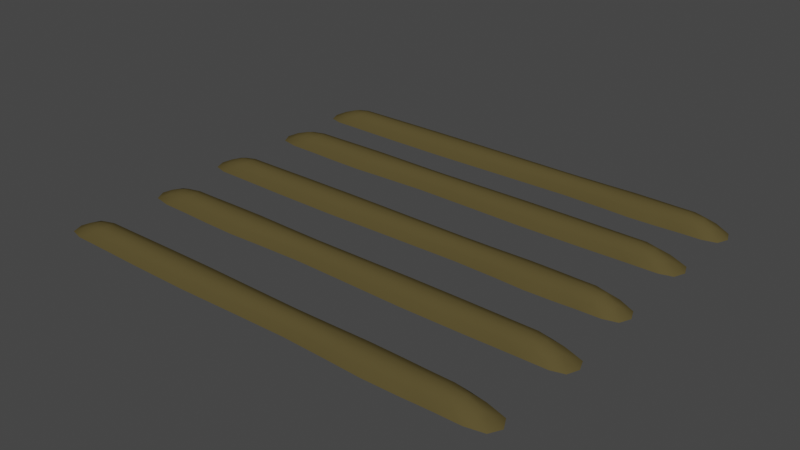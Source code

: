 # Source: Farm_FirstAge_Level3.blend  (saved by Blender 3.0.42; exported with 4.5.12 LTS)
import bpy
from mathutils import Matrix  # noqa: F401  (used for matrix-valued properties, if any)

bpy.ops.wm.read_factory_settings(use_empty=True)
scene = bpy.context.scene
scene.name = 'Scene'

# ---- collections
col_collection = bpy.data.collections.new('Collection'); scene.collection.children.link(col_collection)

# ---- materials (node trees are filled in below, after node groups)
mat_dirt = bpy.data.materials.new('Dirt')
mat_dirt.alpha_threshold = 0.0
mat_dirt.use_transparent_shadow = False
mat_dirt.diffuse_color = (0.09462, 0.07399, 0.02894, 1.0)
mat_dirt.roughness = 0.5

# ---- material node trees

# ---- world
world_world = bpy.data.worlds.new('World'); scene.world = world_world
world_world.use_nodes = True; world_world.node_tree.nodes.clear()
_N = world_world.node_tree.nodes; _L = world_world.node_tree.links
n0 = _N.new('ShaderNodeOutputWorld'); n0.name = 'World Output'; n0.location = (300, 300)
n1 = _N.new('ShaderNodeBackground'); n1.name = 'Background'; n1.location = (10, 300)
n1.inputs[0].default_value = (0.05088, 0.05088, 0.05088, 1.0)
_L.new(n1.outputs[0], n0.inputs[0])
n0.is_active_output = True
world_world.color = (0.05088, 0.05088, 0.05088)
world_world.use_sun_shadow = False
world_world.sun_shadow_jitter_overblur = 0.0

# ---- meshes
me_cube_279 = bpy.data.meshes.new('Cube.279')
me_cube_279.from_pydata([(0.8332, -0.7007, 0.02306), (-0.7483, -0.7443, 0.02306), (-0.8095, -0.7007, 0.02306), (0.7506, -0.6572, 0.02306), (0.7006, -0.7007, 0.0512), (0.5153, -0.7007, 0.0512), (0.5519, -0.6525, 0.02306), (0.7506, -0.7443, 0.02306), (-0.7483, -0.6572, 0.02306), (-0.6968, -0.7007, 0.0512), (-0.4728, -0.7481, 0.02306), (0.5519, -0.7489, 0.02306), (0.3028, -0.6552, 0.02306), (0.2831, -0.7007, 0.0512), (-0.04056, -0.7007, 0.0512), (-0.04437, -0.6561, 0.02306), (0.3028, -0.7463, 0.02306), (-0.4728, -0.6534, 0.02306), (-0.44, -0.7007, 0.0512), (-0.04437, -0.7454, 0.02306), (-0.801, -0.3533, 0.02306), (0.7805, -0.3098, 0.02306), (0.8417, -0.3533, 0.02306), (-0.7184, -0.3969, 0.02306), (-0.6684, -0.3533, 0.0512), (-0.4831, -0.3533, 0.0512), (-0.5197, -0.4015, 0.02306), (-0.7184, -0.3098, 0.02306), (0.7805, -0.3969, 0.02306), (0.729, -0.3533, 0.0512), (0.5051, -0.306, 0.02306), (-0.5197, -0.3051, 0.02306), (-0.2706, -0.3989, 0.02306), (-0.2509, -0.3533, 0.0512), (0.07278, -0.3533, 0.0512), (0.07659, -0.398, 0.02306), (-0.2706, -0.3078, 0.02306), (0.5051, -0.4007, 0.02306), (0.4722, -0.3533, 0.0512), (0.07659, -0.3087, 0.02306), (0.8315, -0.03266, 0.02306), (-0.775, -0.07621, 0.02306), (-0.8362, -0.03266, 0.02306), (0.7662, 0.01089, 0.02306), (0.7266, -0.03266, 0.0512), (0.5801, -0.03266, 0.0512), (0.609, 0.01554, 0.02306), (0.7662, -0.07621, 0.02306), (-0.775, 0.01089, 0.02306), (-0.7235, -0.03266, 0.0512), (-0.4996, -0.07998, 0.02306), (0.609, -0.08086, 0.02306), (0.412, 0.01287, 0.02306), (0.3964, -0.03266, 0.0512), (0.01569, -0.03266, 0.0512), (0.01076, 0.01199, 0.02306), (0.412, -0.07819, 0.02306), (-0.4996, 0.01465, 0.02306), (-0.4667, -0.03266, 0.0512), (0.01076, -0.07731, 0.02306), (-0.8277, 0.3147, 0.02306), (0.7538, 0.3583, 0.02306), (0.815, 0.3147, 0.02306), (-0.7451, 0.2712, 0.02306), (-0.6951, 0.3147, 0.0512), (-0.5098, 0.3147, 0.0512), (-0.5464, 0.2665, 0.02306), (-0.7451, 0.3583, 0.02306), (0.7538, 0.2712, 0.02306), (0.7023, 0.3147, 0.0512), (0.4783, 0.3621, 0.02306), (-0.5464, 0.3629, 0.02306), (-0.2973, 0.2692, 0.02306), (-0.2776, 0.3147, 0.0512), (0.04606, 0.3147, 0.0512), (0.04987, 0.2701, 0.02306), (-0.2973, 0.3603, 0.02306), (0.4783, 0.2674, 0.02306), (0.4455, 0.3147, 0.0512), (0.04987, 0.3594, 0.02306), (0.8315, 0.6117, 0.02306), (-0.775, 0.5681, 0.02306), (-0.8362, 0.6117, 0.02306), (0.7662, 0.6552, 0.02306), (0.7266, 0.6117, 0.0512), (0.5801, 0.6117, 0.0512), (0.609, 0.6599, 0.02306), (0.7662, 0.5681, 0.02306), (-0.775, 0.6552, 0.02306), (-0.7235, 0.6117, 0.0512), (-0.4996, 0.5643, 0.02306), (0.609, 0.5635, 0.02306), (0.412, 0.6572, 0.02306), (0.3964, 0.6117, 0.0512), (0.01569, 0.6117, 0.0512), (0.01076, 0.6563, 0.02306), (0.412, 0.5661, 0.02306), (-0.4996, 0.659, 0.02306), (-0.4667, 0.6117, 0.0512), (0.01076, 0.567, 0.02306), (0.8889, -0.7007, -0.00508), (0.8126, -0.6681, 0.02306), (0.7722, -0.7007, 0.04416), (0.8126, -0.7334, 0.02306), (0.8007, -0.7565, -0.00508), (-0.7096, -0.7273, 0.04416), (-0.7942, -0.7334, 0.02306), (-0.8651, -0.7007, -0.00508), (-0.7535, -0.7007, 0.04416), (-0.7942, -0.6681, 0.02306), (-0.7998, -0.645, -0.00508), (0.7131, -0.6742, 0.04416), (0.5885, -0.7625, -0.00508), (0.7131, -0.7273, 0.04416), (0.8007, -0.645, -0.00508), (0.5245, -0.6714, 0.04416), (0.6158, -0.7007, 0.0512), (0.6597, -0.656, 0.02306), (0.6597, -0.7455, 0.02306), (-0.4482, -0.7296, 0.04416), (-0.5057, -0.6401, -0.00508), (-0.7998, -0.7565, -0.00508), (-0.7096, -0.6742, 0.04416), (-0.6488, -0.6563, 0.02306), (-0.6041, -0.7007, 0.0512), (-0.6488, -0.7452, 0.02306), (0.3226, -0.7591, -0.00508), (0.2881, -0.673, 0.04416), (0.5245, -0.7301, 0.04416), (0.5885, -0.639, -0.00508), (0.4316, -0.7506, 0.02306), (0.4316, -0.6509, 0.02306), (0.4032, -0.7007, 0.0512), (0.2881, -0.7285, 0.04416), (0.3226, -0.6424, -0.00508), (-0.04818, -0.7579, -0.00508), (-0.04151, -0.6735, 0.04416), (0.1402, -0.7007, 0.0512), (0.1496, -0.6591, 0.02306), (0.1496, -0.7424, 0.02306), (-0.04151, -0.728, 0.04416), (-0.04818, -0.6436, -0.00508), (-0.5057, -0.7613, -0.00508), (-0.4482, -0.6719, 0.04416), (-0.2586, -0.6522, 0.02306), (-0.2403, -0.7007, 0.0512), (-0.2586, -0.7493, 0.02306), (-0.8566, -0.3533, -0.00508), (-0.7804, -0.386, 0.02306), (-0.74, -0.3533, 0.04416), (-0.7804, -0.3207, 0.02306), (-0.7685, -0.2976, -0.00508), (0.7419, -0.3268, 0.04416), (0.8264, -0.3207, 0.02306), (0.8973, -0.3533, -0.00508), (0.7857, -0.3533, 0.04416), (0.8264, -0.386, 0.02306), (0.832, -0.4091, -0.00508), (-0.6809, -0.3799, 0.04416), (-0.5563, -0.2916, -0.00508), (-0.6809, -0.3268, 0.04416), (-0.7685, -0.4091, -0.00508), (-0.4923, -0.3827, 0.04416), (-0.5835, -0.3533, 0.0512), (-0.6274, -0.3981, 0.02306), (-0.6274, -0.3086, 0.02306), (0.4804, -0.3245, 0.04416), (0.5379, -0.4139, -0.00508), (0.832, -0.2976, -0.00508), (0.7419, -0.3799, 0.04416), (0.681, -0.3978, 0.02306), (0.6363, -0.3533, 0.0512), (0.681, -0.3089, 0.02306), (-0.2903, -0.295, -0.00508), (-0.2558, -0.3811, 0.04416), (-0.4923, -0.324, 0.04416), (-0.5563, -0.4151, -0.00508), (-0.3994, -0.3035, 0.02306), (-0.3994, -0.4032, 0.02306), (-0.3709, -0.3533, 0.0512), (-0.2558, -0.3256, 0.04416), (-0.2903, -0.4117, -0.00508), (0.0804, -0.2962, -0.00508), (0.07373, -0.3806, 0.04416), (-0.108, -0.3533, 0.0512), (-0.1173, -0.395, 0.02306), (-0.1173, -0.3117, 0.02306), (0.07373, -0.3261, 0.04416), (0.0804, -0.4105, -0.00508), (0.5379, -0.2927, -0.00508), (0.4804, -0.3822, 0.04416), (0.2908, -0.4019, 0.02306), (0.2725, -0.3533, 0.0512), (0.2908, -0.3048, 0.02306), (0.8755, -0.03266, -0.00508), (0.8152, -9.576e-07, 0.02306), (0.7833, -0.03266, 0.04416), (0.8152, -0.06532, 0.02306), (0.8057, -0.08843, -0.00508), (-0.7364, -0.05921, 0.04416), (-0.8209, -0.06532, 0.02306), (-0.8918, -0.03266, -0.00508), (-0.7802, -0.03266, 0.04416), (-0.8209, -1.491e-06, 0.02306), (-0.8265, 0.02311, -0.00508), (0.7365, -0.006111, 0.04416), (0.6379, -0.09439, -0.00508), (0.7365, -0.05921, 0.04416), (0.8057, 0.02311, -0.00508), (0.5873, -0.003275, 0.04416), (0.6595, -0.03266, 0.0512), (0.6942, 0.01205, 0.02306), (0.6942, -0.07737, 0.02306), (-0.4749, -0.06151, 0.04416), (-0.5324, 0.02793, -0.00508), (-0.8265, -0.08843, -0.00508), (-0.7364, -0.006112, 0.04416), (-0.6755, 0.01183, 0.02306), (-0.6308, -0.03266, 0.0512), (-0.6755, -0.07715, 0.02306), (0.4276, -0.09097, -0.00508), (0.4003, -0.004901, 0.04416), (0.5873, -0.06205, 0.04416), (0.6379, 0.02906, -0.00508), (0.5139, -0.08252, 0.02306), (0.5139, 0.0172, 0.02306), (0.4914, -0.03266, 0.0512), (0.4003, -0.06042, 0.04416), (0.4276, 0.02565, -0.00508), (0.005833, -0.08984, -0.00508), (0.01446, -0.00544, 0.04416), (0.2522, -0.03266, 0.0512), (0.2591, 0.008991, 0.02306), (0.2591, -0.07431, 0.02306), (0.01446, -0.05988, 0.04416), (0.005833, 0.02452, -0.00508), (-0.5324, -0.09325, -0.00508), (-0.4749, -0.003814, 0.04416), (-0.2649, 0.01587, 0.02306), (-0.2463, -0.03266, 0.0512), (-0.2649, -0.08119, 0.02306), (-0.8834, 0.3147, -0.00508), (-0.8071, 0.2821, 0.02306), (-0.7667, 0.3147, 0.04416), (-0.8071, 0.3474, 0.02306), (-0.7952, 0.3705, -0.00508), (0.7151, 0.3413, 0.04416), (0.7997, 0.3474, 0.02306), (0.8706, 0.3147, -0.00508), (0.759, 0.3147, 0.04416), (0.7997, 0.2821, 0.02306), (0.8053, 0.259, -0.00508), (-0.7076, 0.2882, 0.04416), (-0.583, 0.3765, -0.00508), (-0.7076, 0.3413, 0.04416), (-0.7952, 0.259, -0.00508), (-0.519, 0.2854, 0.04416), (-0.6103, 0.3147, 0.0512), (-0.6542, 0.27, 0.02306), (-0.6542, 0.3595, 0.02306), (0.4537, 0.3436, 0.04416), (0.5112, 0.2541, -0.00508), (0.8053, 0.3705, -0.00508), (0.7151, 0.2882, 0.04416), (0.6543, 0.2703, 0.02306), (0.6096, 0.3147, 0.0512), (0.6543, 0.3592, 0.02306), (-0.3171, 0.3731, -0.00508), (-0.2826, 0.287, 0.04416), (-0.519, 0.3441, 0.04416), (-0.583, 0.253, -0.00508), (-0.4261, 0.3646, 0.02306), (-0.4261, 0.2649, 0.02306), (-0.3977, 0.3147, 0.0512), (-0.2826, 0.3425, 0.04416), (-0.3171, 0.2564, -0.00508), (0.05368, 0.3719, -0.00508), (0.04701, 0.2875, 0.04416), (-0.1347, 0.3147, 0.0512), (-0.1441, 0.2731, 0.02306), (-0.1441, 0.3564, 0.02306), (0.04701, 0.342, 0.04416), (0.05368, 0.2576, -0.00508), (0.5112, 0.3753, -0.00508), (0.4537, 0.2859, 0.04416), (0.2641, 0.2662, 0.02306), (0.2458, 0.3147, 0.0512), (0.2641, 0.3633, 0.02306), (0.8755, 0.6117, -0.00508), (0.8152, 0.6443, 0.02306), (0.7833, 0.6117, 0.04416), (0.8152, 0.579, 0.02306), (0.8057, 0.5559, -0.00508), (-0.7364, 0.5851, 0.04416), (-0.8209, 0.579, 0.02306), (-0.8918, 0.6117, -0.00508), (-0.7802, 0.6117, 0.04416), (-0.8209, 0.6443, 0.02306), (-0.8265, 0.6674, -0.00508), (0.7365, 0.6382, 0.04416), (0.6379, 0.5499, -0.00508), (0.7365, 0.5851, 0.04416), (0.8057, 0.6674, -0.00508), (0.5873, 0.6411, 0.04416), (0.6595, 0.6117, 0.0512), (0.6942, 0.6564, 0.02306), (0.6942, 0.567, 0.02306), (-0.4749, 0.5828, 0.04416), (-0.5324, 0.6723, -0.00508), (-0.8265, 0.5559, -0.00508), (-0.7364, 0.6382, 0.04416), (-0.6755, 0.6562, 0.02306), (-0.6308, 0.6117, 0.0512), (-0.6755, 0.5672, 0.02306), (0.4276, 0.5534, -0.00508), (0.4003, 0.6394, 0.04416), (0.5873, 0.5823, 0.04416), (0.6379, 0.6734, -0.00508), (0.5139, 0.5618, 0.02306), (0.5139, 0.6615, 0.02306), (0.4914, 0.6117, 0.0512), (0.4003, 0.5839, 0.04416), (0.4276, 0.67, -0.00508), (0.005832, 0.5545, -0.00508), (0.01446, 0.6389, 0.04416), (0.2522, 0.6117, 0.0512), (0.2591, 0.6533, 0.02306), (0.2591, 0.57, 0.02306), (0.01446, 0.5844, 0.04416), (0.005832, 0.6688, -0.00508), (-0.5324, 0.5511, -0.00508), (-0.4749, 0.6405, 0.04416), (-0.2649, 0.6602, 0.02306), (-0.2463, 0.6117, 0.0512), (-0.2649, 0.5631, 0.02306), (0.8668, -0.6589, -0.00508), (0.7675, -0.6793, 0.03869), (0.8668, -0.7426, -0.00508), (0.7675, -0.7222, 0.03869), (-0.8488, -0.6589, -0.00508), (-0.7527, -0.6793, 0.03869), (-0.8488, -0.7426, -0.00508), (-0.7527, -0.7222, 0.03869), (0.7035, -0.758, -0.00508), (0.6267, -0.728, 0.04416), (0.7035, -0.6435, -0.00508), (0.6267, -0.6735, 0.04416), (-0.6152, -0.7279, 0.04416), (-0.6936, -0.6438, -0.00508), (-0.6936, -0.7577, -0.00508), (-0.6152, -0.6736, 0.04416), (0.46, -0.7646, -0.00508), (0.4103, -0.6703, 0.04416), (0.4103, -0.7311, 0.04416), (0.46, -0.6369, -0.00508), (0.1426, -0.7261, 0.04416), (0.1589, -0.6474, -0.00508), (0.1589, -0.7541, -0.00508), (0.1426, -0.6753, 0.04416), (-0.2449, -0.7303, 0.04416), (-0.2769, -0.6386, -0.00508), (-0.2769, -0.7629, -0.00508), (-0.2449, -0.6712, 0.04416), (-0.8346, -0.3952, -0.00508), (-0.7352, -0.3748, 0.03869), (-0.8346, -0.3115, -0.00508), (-0.7352, -0.3319, 0.03869), (0.881, -0.3952, -0.00508), (0.785, -0.3748, 0.03869), (0.881, -0.3115, -0.00508), (0.785, -0.3319, 0.03869), (-0.6713, -0.2961, -0.00508), (-0.5945, -0.3261, 0.04416), (-0.6713, -0.4106, -0.00508), (-0.5945, -0.3806, 0.04416), (0.6475, -0.3262, 0.04416), (0.7258, -0.4103, -0.00508), (0.7258, -0.2964, -0.00508), (0.6475, -0.3805, 0.04416), (-0.4278, -0.2895, -0.00508), (-0.3781, -0.3837, 0.04416), (-0.3781, -0.3229, 0.04416), (-0.4278, -0.4172, -0.00508), (-0.1103, -0.3279, 0.04416), (-0.1267, -0.4067, -0.00508), (-0.1267, -0.3, -0.00508), (-0.1103, -0.3787, 0.04416), (0.2771, -0.3238, 0.04416), (0.3091, -0.4155, -0.00508), (0.3091, -0.2912, -0.00508), (0.2771, -0.3829, 0.04416), (0.8581, 0.009164, -0.00508), (0.7795, -0.01118, 0.03869), (0.8581, -0.07449, -0.00508), (0.7795, -0.05414, 0.03869), (-0.8755, 0.009164, -0.00508), (-0.7795, -0.01118, 0.03869), (-0.8755, -0.07449, -0.00508), (-0.7795, -0.05414, 0.03869), (0.7289, -0.08992, -0.00508), (0.6682, -0.05992, 0.04416), (0.7289, 0.0246, -0.00508), (0.6682, -0.005402, 0.04416), (-0.642, -0.05979, 0.04416), (-0.7203, 0.02431, -0.00508), (-0.7203, -0.08964, -0.00508), (-0.642, -0.005537, 0.04416), (0.5363, -0.09651, -0.00508), (0.497, -0.002264, 0.04416), (0.497, -0.06306, 0.04416), (0.5363, 0.03119, -0.00508), (0.2539, -0.05806, 0.04416), (0.266, 0.02068, -0.00508), (0.266, -0.086, -0.00508), (0.2539, -0.007266, 0.04416), (-0.2509, -0.06225, 0.04416), (-0.2835, 0.02949, -0.00508), (-0.2835, -0.09481, -0.00508), (-0.2509, -0.003072, 0.04416), (-0.8613, 0.2729, -0.00508), (-0.762, 0.2933, 0.03869), (-0.8613, 0.3566, -0.00508), (-0.762, 0.3362, 0.03869), (0.8543, 0.2729, -0.00508), (0.7582, 0.2933, 0.03869), (0.8543, 0.3566, -0.00508), (0.7582, 0.3362, 0.03869), (-0.698, 0.372, -0.00508), (-0.6212, 0.342, 0.04416), (-0.698, 0.2575, -0.00508), (-0.6212, 0.2875, 0.04416), (0.6207, 0.3419, 0.04416), (0.6991, 0.2578, -0.00508), (0.6991, 0.3717, -0.00508), (0.6207, 0.2876, 0.04416), (-0.4545, 0.3786, -0.00508), (-0.4048, 0.2843, 0.04416), (-0.4048, 0.3451, 0.04416), (-0.4545, 0.2509, -0.00508), (-0.1371, 0.3401, 0.04416), (-0.1534, 0.2614, -0.00508), (-0.1534, 0.3681, -0.00508), (-0.1371, 0.2893, 0.04416), (0.2504, 0.3443, 0.04416), (0.2824, 0.2526, -0.00508), (0.2824, 0.3769, -0.00508), (0.2504, 0.2852, 0.04416), (0.8581, 0.6535, -0.00508), (0.7795, 0.6331, 0.03869), (0.8581, 0.5698, -0.00508), (0.7795, 0.5902, 0.03869), (-0.8755, 0.6535, -0.00508), (-0.7795, 0.6331, 0.03869), (-0.8755, 0.5698, -0.00508), (-0.7795, 0.5902, 0.03869), (0.7289, 0.5544, -0.00508), (0.6682, 0.5844, 0.04416), (0.7289, 0.6689, -0.00508), (0.6682, 0.6389, 0.04416), (-0.642, 0.5845, 0.04416), (-0.7203, 0.6686, -0.00508), (-0.7203, 0.5547, -0.00508), (-0.642, 0.6388, 0.04416), (0.5363, 0.5478, -0.00508), (0.497, 0.6421, 0.04416), (0.497, 0.5813, 0.04416), (0.5363, 0.6755, -0.00508), (0.2539, 0.5863, 0.04416), (0.266, 0.665, -0.00508), (0.266, 0.5583, -0.00508), (0.2539, 0.6371, 0.04416), (-0.2509, 0.5821, 0.04416), (-0.2835, 0.6738, -0.00508), (-0.2835, 0.5495, -0.00508), (-0.2509, 0.6413, 0.04416)], [], [(0, 100, 335, 101), (0, 101, 336, 102), (0, 102, 338, 103), (0, 103, 337, 100), (1, 121, 349, 125), (1, 125, 347, 105), (1, 105, 342, 106), (1, 106, 341, 121), (2, 107, 341, 106), (2, 106, 342, 108), (2, 108, 340, 109), (2, 109, 339, 107), (3, 114, 345, 117), (3, 117, 346, 111), (3, 111, 336, 101), (3, 101, 335, 114), (4, 116, 344, 113), (4, 113, 338, 102), (4, 102, 336, 111), (4, 111, 346, 116), (5, 132, 353, 128), (5, 128, 344, 116), (5, 116, 346, 115), (5, 115, 352, 132), (6, 129, 354, 131), (6, 131, 352, 115), (6, 115, 346, 117), (6, 117, 345, 129), (7, 104, 337, 103), (7, 103, 338, 113), (7, 113, 344, 118), (7, 118, 343, 104), (8, 110, 339, 109), (8, 109, 340, 122), (8, 122, 350, 123), (8, 123, 348, 110), (9, 108, 342, 105), (9, 105, 347, 124), (9, 124, 350, 122), (9, 122, 340, 108), (10, 142, 361, 146), (10, 146, 359, 119), (10, 119, 347, 125), (10, 125, 349, 142), (11, 112, 343, 118), (11, 118, 344, 128), (11, 128, 353, 130), (11, 130, 351, 112), (12, 134, 356, 138), (12, 138, 358, 127), (12, 127, 352, 131), (12, 131, 354, 134), (13, 137, 355, 133), (13, 133, 353, 132), (13, 132, 352, 127), (13, 127, 358, 137), (14, 145, 359, 140), (14, 140, 355, 137), (14, 137, 358, 136), (14, 136, 362, 145), (15, 141, 360, 144), (15, 144, 362, 136), (15, 136, 358, 138), (15, 138, 356, 141), (16, 126, 351, 130), (16, 130, 353, 133), (16, 133, 355, 139), (16, 139, 357, 126), (17, 120, 348, 123), (17, 123, 350, 143), (17, 143, 362, 144), (17, 144, 360, 120), (18, 124, 347, 119), (18, 119, 359, 145), (18, 145, 362, 143), (18, 143, 350, 124), (19, 135, 357, 139), (19, 139, 355, 140), (19, 140, 359, 146), (19, 146, 361, 135), (20, 147, 363, 148), (20, 148, 364, 149), (20, 149, 366, 150), (20, 150, 365, 147), (21, 168, 377, 172), (21, 172, 375, 152), (21, 152, 370, 153), (21, 153, 369, 168), (22, 154, 369, 153), (22, 153, 370, 155), (22, 155, 368, 156), (22, 156, 367, 154), (23, 161, 373, 164), (23, 164, 374, 158), (23, 158, 364, 148), (23, 148, 363, 161), (24, 163, 372, 160), (24, 160, 366, 149), (24, 149, 364, 158), (24, 158, 374, 163), (25, 179, 381, 175), (25, 175, 372, 163), (25, 163, 374, 162), (25, 162, 380, 179), (26, 176, 382, 178), (26, 178, 380, 162), (26, 162, 374, 164), (26, 164, 373, 176), (27, 151, 365, 150), (27, 150, 366, 160), (27, 160, 372, 165), (27, 165, 371, 151), (28, 157, 367, 156), (28, 156, 368, 169), (28, 169, 378, 170), (28, 170, 376, 157), (29, 155, 370, 152), (29, 152, 375, 171), (29, 171, 378, 169), (29, 169, 368, 155), (30, 189, 389, 193), (30, 193, 387, 166), (30, 166, 375, 172), (30, 172, 377, 189), (31, 159, 371, 165), (31, 165, 372, 175), (31, 175, 381, 177), (31, 177, 379, 159), (32, 181, 384, 185), (32, 185, 386, 174), (32, 174, 380, 178), (32, 178, 382, 181), (33, 184, 383, 180), (33, 180, 381, 179), (33, 179, 380, 174), (33, 174, 386, 184), (34, 192, 387, 187), (34, 187, 383, 184), (34, 184, 386, 183), (34, 183, 390, 192), (35, 188, 388, 191), (35, 191, 390, 183), (35, 183, 386, 185), (35, 185, 384, 188), (36, 173, 379, 177), (36, 177, 381, 180), (36, 180, 383, 186), (36, 186, 385, 173), (37, 167, 376, 170), (37, 170, 378, 190), (37, 190, 390, 191), (37, 191, 388, 167), (38, 171, 375, 166), (38, 166, 387, 192), (38, 192, 390, 190), (38, 190, 378, 171), (39, 182, 385, 186), (39, 186, 383, 187), (39, 187, 387, 193), (39, 193, 389, 182), (40, 194, 391, 195), (40, 195, 392, 196), (40, 196, 394, 197), (40, 197, 393, 194), (41, 215, 405, 219), (41, 219, 403, 199), (41, 199, 398, 200), (41, 200, 397, 215), (42, 201, 397, 200), (42, 200, 398, 202), (42, 202, 396, 203), (42, 203, 395, 201), (43, 208, 401, 211), (43, 211, 402, 205), (43, 205, 392, 195), (43, 195, 391, 208), (44, 210, 400, 207), (44, 207, 394, 196), (44, 196, 392, 205), (44, 205, 402, 210), (45, 226, 409, 222), (45, 222, 400, 210), (45, 210, 402, 209), (45, 209, 408, 226), (46, 223, 410, 225), (46, 225, 408, 209), (46, 209, 402, 211), (46, 211, 401, 223), (47, 198, 393, 197), (47, 197, 394, 207), (47, 207, 400, 212), (47, 212, 399, 198), (48, 204, 395, 203), (48, 203, 396, 216), (48, 216, 406, 217), (48, 217, 404, 204), (49, 202, 398, 199), (49, 199, 403, 218), (49, 218, 406, 216), (49, 216, 396, 202), (50, 236, 417, 240), (50, 240, 415, 213), (50, 213, 403, 219), (50, 219, 405, 236), (51, 206, 399, 212), (51, 212, 400, 222), (51, 222, 409, 224), (51, 224, 407, 206), (52, 228, 412, 232), (52, 232, 414, 221), (52, 221, 408, 225), (52, 225, 410, 228), (53, 231, 411, 227), (53, 227, 409, 226), (53, 226, 408, 221), (53, 221, 414, 231), (54, 239, 415, 234), (54, 234, 411, 231), (54, 231, 414, 230), (54, 230, 418, 239), (55, 235, 416, 238), (55, 238, 418, 230), (55, 230, 414, 232), (55, 232, 412, 235), (56, 220, 407, 224), (56, 224, 409, 227), (56, 227, 411, 233), (56, 233, 413, 220), (57, 214, 404, 217), (57, 217, 406, 237), (57, 237, 418, 238), (57, 238, 416, 214), (58, 218, 403, 213), (58, 213, 415, 239), (58, 239, 418, 237), (58, 237, 406, 218), (59, 229, 413, 233), (59, 233, 411, 234), (59, 234, 415, 240), (59, 240, 417, 229), (60, 241, 419, 242), (60, 242, 420, 243), (60, 243, 422, 244), (60, 244, 421, 241), (61, 262, 433, 266), (61, 266, 431, 246), (61, 246, 426, 247), (61, 247, 425, 262), (62, 248, 425, 247), (62, 247, 426, 249), (62, 249, 424, 250), (62, 250, 423, 248), (63, 255, 429, 258), (63, 258, 430, 252), (63, 252, 420, 242), (63, 242, 419, 255), (64, 257, 428, 254), (64, 254, 422, 243), (64, 243, 420, 252), (64, 252, 430, 257), (65, 273, 437, 269), (65, 269, 428, 257), (65, 257, 430, 256), (65, 256, 436, 273), (66, 270, 438, 272), (66, 272, 436, 256), (66, 256, 430, 258), (66, 258, 429, 270), (67, 245, 421, 244), (67, 244, 422, 254), (67, 254, 428, 259), (67, 259, 427, 245), (68, 251, 423, 250), (68, 250, 424, 263), (68, 263, 434, 264), (68, 264, 432, 251), (69, 249, 426, 246), (69, 246, 431, 265), (69, 265, 434, 263), (69, 263, 424, 249), (70, 283, 445, 287), (70, 287, 443, 260), (70, 260, 431, 266), (70, 266, 433, 283), (71, 253, 427, 259), (71, 259, 428, 269), (71, 269, 437, 271), (71, 271, 435, 253), (72, 275, 440, 279), (72, 279, 442, 268), (72, 268, 436, 272), (72, 272, 438, 275), (73, 278, 439, 274), (73, 274, 437, 273), (73, 273, 436, 268), (73, 268, 442, 278), (74, 286, 443, 281), (74, 281, 439, 278), (74, 278, 442, 277), (74, 277, 446, 286), (75, 282, 444, 285), (75, 285, 446, 277), (75, 277, 442, 279), (75, 279, 440, 282), (76, 267, 435, 271), (76, 271, 437, 274), (76, 274, 439, 280), (76, 280, 441, 267), (77, 261, 432, 264), (77, 264, 434, 284), (77, 284, 446, 285), (77, 285, 444, 261), (78, 265, 431, 260), (78, 260, 443, 286), (78, 286, 446, 284), (78, 284, 434, 265), (79, 276, 441, 280), (79, 280, 439, 281), (79, 281, 443, 287), (79, 287, 445, 276), (80, 288, 447, 289), (80, 289, 448, 290), (80, 290, 450, 291), (80, 291, 449, 288), (81, 309, 461, 313), (81, 313, 459, 293), (81, 293, 454, 294), (81, 294, 453, 309), (82, 295, 453, 294), (82, 294, 454, 296), (82, 296, 452, 297), (82, 297, 451, 295), (83, 302, 457, 305), (83, 305, 458, 299), (83, 299, 448, 289), (83, 289, 447, 302), (84, 304, 456, 301), (84, 301, 450, 290), (84, 290, 448, 299), (84, 299, 458, 304), (85, 320, 465, 316), (85, 316, 456, 304), (85, 304, 458, 303), (85, 303, 464, 320), (86, 317, 466, 319), (86, 319, 464, 303), (86, 303, 458, 305), (86, 305, 457, 317), (87, 292, 449, 291), (87, 291, 450, 301), (87, 301, 456, 306), (87, 306, 455, 292), (88, 298, 451, 297), (88, 297, 452, 310), (88, 310, 462, 311), (88, 311, 460, 298), (89, 296, 454, 293), (89, 293, 459, 312), (89, 312, 462, 310), (89, 310, 452, 296), (90, 330, 473, 334), (90, 334, 471, 307), (90, 307, 459, 313), (90, 313, 461, 330), (91, 300, 455, 306), (91, 306, 456, 316), (91, 316, 465, 318), (91, 318, 463, 300), (92, 322, 468, 326), (92, 326, 470, 315), (92, 315, 464, 319), (92, 319, 466, 322), (93, 325, 467, 321), (93, 321, 465, 320), (93, 320, 464, 315), (93, 315, 470, 325), (94, 333, 471, 328), (94, 328, 467, 325), (94, 325, 470, 324), (94, 324, 474, 333), (95, 329, 472, 332), (95, 332, 474, 324), (95, 324, 470, 326), (95, 326, 468, 329), (96, 314, 463, 318), (96, 318, 465, 321), (96, 321, 467, 327), (96, 327, 469, 314), (97, 308, 460, 311), (97, 311, 462, 331), (97, 331, 474, 332), (97, 332, 472, 308), (98, 312, 459, 307), (98, 307, 471, 333), (98, 333, 474, 331), (98, 331, 462, 312), (99, 323, 469, 327), (99, 327, 467, 328), (99, 328, 471, 334), (99, 334, 473, 323)])
me_cube_279.polygons.foreach_set('use_smooth', [True] * 400)
me_cube_279.materials.append(mat_dirt)
me_cube_279.use_remesh_preserve_volume = False
me_cube_279.use_remesh_preserve_attributes = False
me_cube_279.use_mirror_vertex_groups = False
me_cube_279.update()

# ---- objects
ob_farm_firstage_level3 = bpy.data.objects.new('Farm_FirstAge_Level3', me_cube_279)

# ---- transforms, parenting, visibility, modifiers, constraints
ob_farm_firstage_level3.location = (0.0, 0.0, 0.0)
ob_farm_firstage_level3.lineart.crease_threshold = 0.0

# ---- collection membership
col_collection.objects.link(ob_farm_firstage_level3)

# ---- scene / render settings (as saved in the file)
scene.frame_start = 1; scene.frame_end = 250; scene.frame_set(1)
scene.render.engine = 'BLENDER_EEVEE_NEXT'
scene.cycles.sampling_pattern = 'TABULATED_SOBOL'
scene.cycles.use_light_tree = False
scene.view_settings.view_transform = 'Filmic'
bpy.context.view_layer.update()

# ---- added for rendering (the .blend has no active camera and no usable light): camera, sun
cam_auto = bpy.data.cameras.new('AutoCamera')
cam_auto.lens = 50.0
cam_auto.sensor_width = 36.0
cam_auto.clip_end = 1000.0
ob_auto_camera = bpy.data.objects.new('AutoCamera', cam_auto)
scene.collection.objects.link(ob_auto_camera)
ob_auto_camera.location = (2.12839, -2.59531, 1.72357)
ob_auto_camera.rotation_euler = (1.09748, -7.21219e-08, 0.694738)
scene.camera = ob_auto_camera
light_auto_sun = bpy.data.lights.new('AutoSun', 'SUN')
light_auto_sun.energy = 3.0
light_auto_sun.angle = 0.0523599
ob_auto_sun = bpy.data.objects.new('AutoSun', light_auto_sun)
scene.collection.objects.link(ob_auto_sun)
ob_auto_sun.rotation_euler = (0.872665, 0.174533, 0.523599)
bpy.context.view_layer.update()
